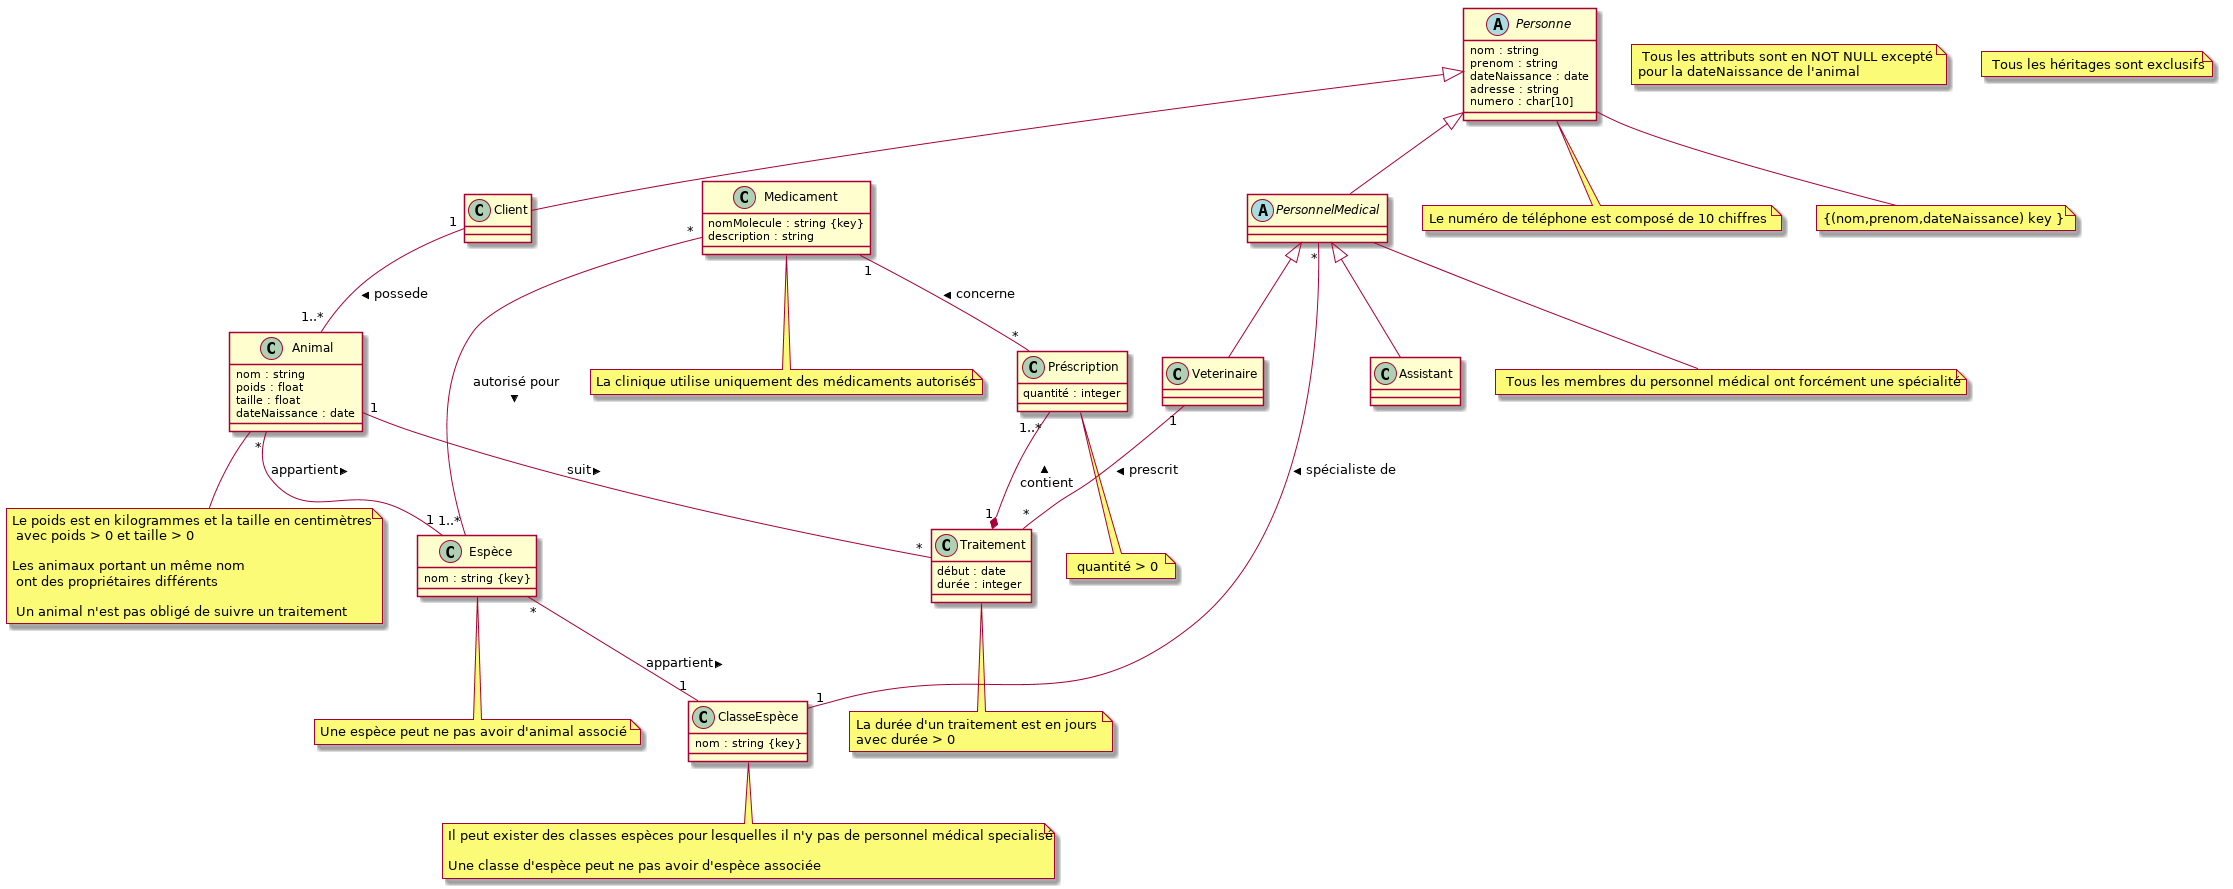

The diagram above was rendered by PlantUML. Its source (embedded in the PNG):
@startuml
class Personne {
    nom : string 
    prenom : string 
    dateNaissance : date 
    adresse : string 
    numero : char[10]
}

class Client {

}

class PersonnelMedical  {

}

class Veterinaire{

}

class Assistant {

}


class Animal {
    nom : string 
    poids : float 
    taille : float 
    dateNaissance : date 
}

class Espèce {
    nom : string {key}
}

class ClasseEspèce {
    nom : string {key}
}



class Traitement {
    début : date 
    durée : integer 
}

class Préscription {
    quantité : integer 
}

class Medicament {
    nomMolecule : string {key}
    description : string 
}


abstract class PersonnelMedical
abstract class Personne

Veterinaire "1" -- "*" Traitement : prescrit  >
Client "1" -- "1..*" Animal : possede  >
Animal "1" -- "*" Traitement : suit >
Medicament "1" -- "*" Préscription : concerne  <
Préscription "1..*" --* "1" Traitement : contient <
Animal "*" -- "1" Espèce : appartient >
Espèce "*" -- "1" ClasseEspèce : appartient >
PersonnelMedical "*" -- "1" ClasseEspèce : spécialiste de  > 
Medicament "*" -- "1..*" Espèce : autorisé pour > 


Personne            <|-- Client
Personne            <|-- PersonnelMedical
PersonnelMedical   <|-- Veterinaire
PersonnelMedical   <|-- Assistant


note "Le numéro de téléphone est composé de 10 chiffres " as N1 
note "Le poids est en kilogrammes et la taille en centimètres \n avec poids > 0 et taille > 0 \n\nLes animaux portant un même nom \n ont des propriétaires différents \n\n Un animal n'est pas obligé de suivre un traitement" as N2
note "La durée d'un traitement est en jours \navec durée > 0" as N3 
note "Il peut exister des classes espèces pour lesquelles il n'y pas de personnel médical specialisé \n\nUne classe d'espèce peut ne pas avoir d'espèce associée" as N5 
note "La clinique utilise uniquement des médicaments autorisés" as N6
note  "{(nom,prenom,dateNaissance) key }" as N7
note " quantité > 0 " as N8 
note " Tous les attributs sont en NOT NULL excepté \npour la dateNaissance de l'animal " as N9 
note " Tous les héritages sont exclusifs" as N10 
note " Tous les membres du personnel médical ont forcément une spécialité" as N11
note "Une espèce peut ne pas avoir d'animal associé " as N12 


Personne -- N1 
Animal -- N2 
Traitement -- N3 
ClasseEspèce -- N5 
Medicament -- N6 
Personne -- N7 
Préscription -- N8 
PersonnelMedical -- N11 
Espèce -- N12 



@enduml